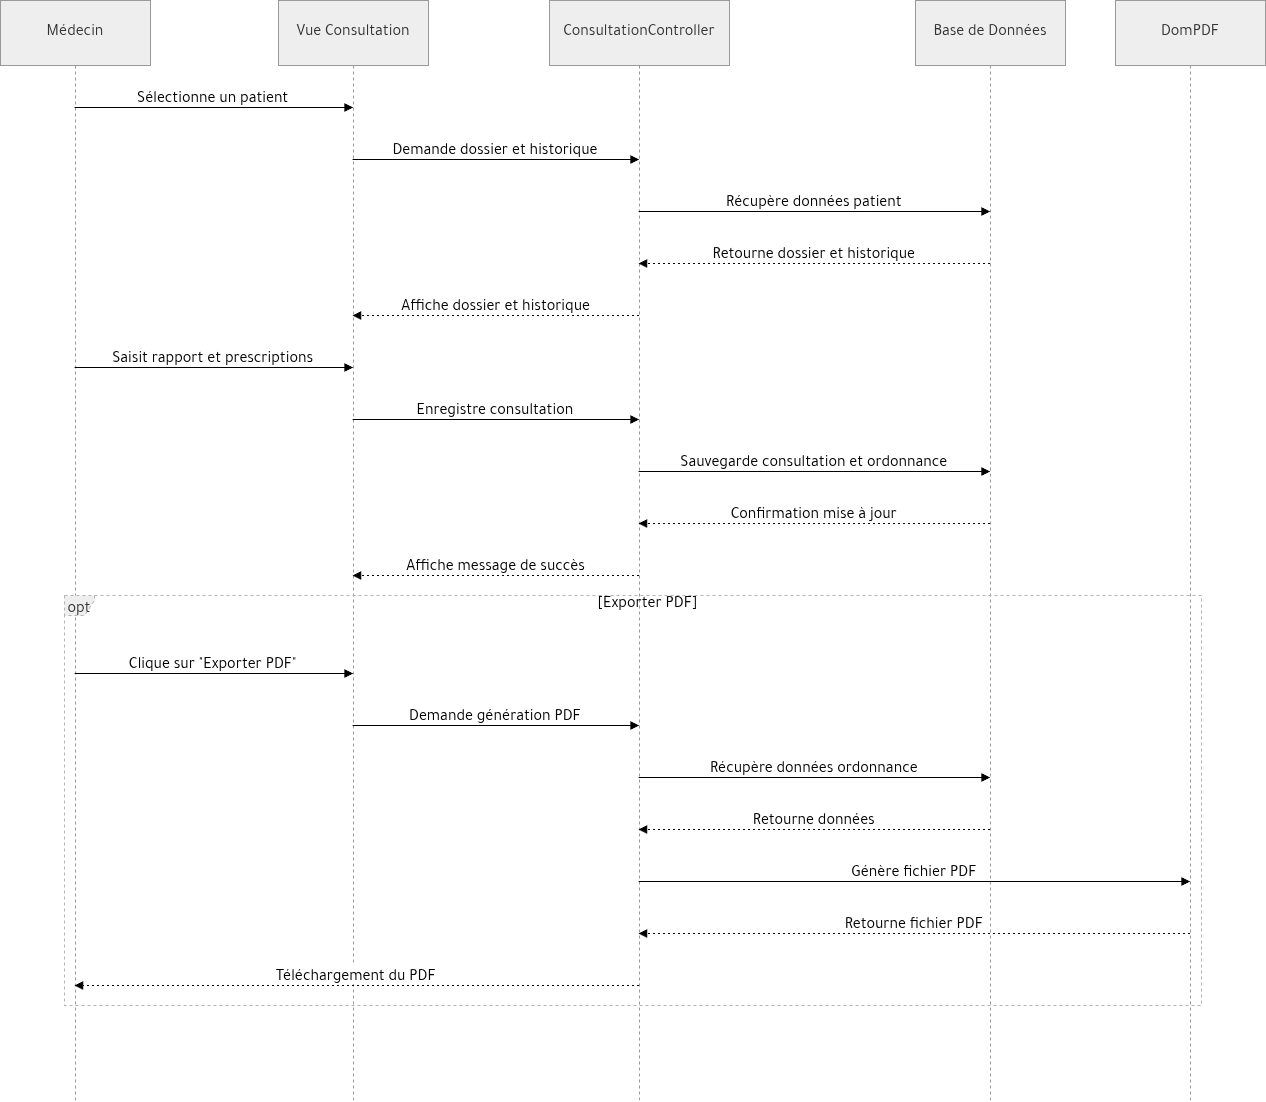

The diagram above was exported from draw.io. Its source (the exported page's mxGraphModel, read from the mxfile embedded in the PNG):
<mxGraphModel dx="1991" dy="1109" grid="1" gridSize="10" guides="1" tooltips="1" connect="1" arrows="1" fold="1" page="1" pageScale="1" pageWidth="850" pageHeight="1100" math="0" shadow="0">
  <root>
    <mxCell id="0" />
    <mxCell id="1" parent="0" />
    <mxCell id="2" parent="1" style="shape=umlLifeline;perimeter=lifelinePerimeter;whiteSpace=wrap;container=1;dropTarget=0;collapsible=0;recursiveResize=0;outlineConnect=0;portConstraint=eastwest;newEdgeStyle={&quot;edgeStyle&quot;:&quot;elbowEdgeStyle&quot;,&quot;elbow&quot;:&quot;vertical&quot;,&quot;curved&quot;:0,&quot;rounded&quot;:0};size=65;fillColor=light-dark(#eeeeee,#1f2020);strokeColor=light-dark(#999999,#cccccc);fontColor=light-dark(#333333,#cccccc);fontSize=16;" value="Médecin" vertex="1">
      <mxGeometry height="1100" width="150" as="geometry" />
    </mxCell>
    <mxCell id="3" parent="1" style="shape=umlLifeline;perimeter=lifelinePerimeter;whiteSpace=wrap;container=1;dropTarget=0;collapsible=0;recursiveResize=0;outlineConnect=0;portConstraint=eastwest;newEdgeStyle={&quot;edgeStyle&quot;:&quot;elbowEdgeStyle&quot;,&quot;elbow&quot;:&quot;vertical&quot;,&quot;curved&quot;:0,&quot;rounded&quot;:0};size=65;fillColor=light-dark(#eeeeee,#1f2020);strokeColor=light-dark(#999999,#cccccc);fontColor=light-dark(#333333,#cccccc);fontSize=16;" value="Vue Consultation" vertex="1">
      <mxGeometry height="1100" width="150" x="278" as="geometry" />
    </mxCell>
    <mxCell id="4" parent="1" style="shape=umlLifeline;perimeter=lifelinePerimeter;whiteSpace=wrap;container=1;dropTarget=0;collapsible=0;recursiveResize=0;outlineConnect=0;portConstraint=eastwest;newEdgeStyle={&quot;edgeStyle&quot;:&quot;elbowEdgeStyle&quot;,&quot;elbow&quot;:&quot;vertical&quot;,&quot;curved&quot;:0,&quot;rounded&quot;:0};size=65;fillColor=light-dark(#eeeeee,#1f2020);strokeColor=light-dark(#999999,#cccccc);fontColor=light-dark(#333333,#cccccc);fontSize=16;" value="ConsultationController" vertex="1">
      <mxGeometry height="1100" width="180" x="549" as="geometry" />
    </mxCell>
    <mxCell id="5" parent="1" style="shape=umlLifeline;perimeter=lifelinePerimeter;whiteSpace=wrap;container=1;dropTarget=0;collapsible=0;recursiveResize=0;outlineConnect=0;portConstraint=eastwest;newEdgeStyle={&quot;edgeStyle&quot;:&quot;elbowEdgeStyle&quot;,&quot;elbow&quot;:&quot;vertical&quot;,&quot;curved&quot;:0,&quot;rounded&quot;:0};size=65;fillColor=light-dark(#eeeeee,#1f2020);strokeColor=light-dark(#999999,#cccccc);fontColor=light-dark(#333333,#cccccc);fontSize=16;" value="Base de Données" vertex="1">
      <mxGeometry height="1100" width="150" x="915" as="geometry" />
    </mxCell>
    <mxCell id="6" parent="1" style="shape=umlLifeline;perimeter=lifelinePerimeter;whiteSpace=wrap;container=1;dropTarget=0;collapsible=0;recursiveResize=0;outlineConnect=0;portConstraint=eastwest;newEdgeStyle={&quot;edgeStyle&quot;:&quot;elbowEdgeStyle&quot;,&quot;elbow&quot;:&quot;vertical&quot;,&quot;curved&quot;:0,&quot;rounded&quot;:0};size=65;fillColor=light-dark(#eeeeee,#1f2020);strokeColor=light-dark(#999999,#cccccc);fontColor=light-dark(#333333,#cccccc);fontSize=16;" value="DomPDF" vertex="1">
      <mxGeometry height="1100" width="150" x="1115" as="geometry" />
    </mxCell>
    <mxCell id="7" parent="1" style="shape=umlFrame;dashed=1;pointerEvents=0;dropTarget=0;strokeColor=#B3B3B3;height=20;width=30;fillColor=light-dark(#eeeeee,#1f2020);fontColor=light-dark(#333333,#cccccc);fontSize=16;" value="opt" vertex="1">
      <mxGeometry height="410" width="1137" x="64" y="595" as="geometry" />
    </mxCell>
    <mxCell id="8" parent="7" style="text;strokeColor=none;fillColor=none;align=center;verticalAlign=middle;whiteSpace=wrap;fontSize=16;" value="[Exporter PDF]" vertex="1">
      <mxGeometry height="20" width="1107" x="30" as="geometry" />
    </mxCell>
    <mxCell id="9" edge="1" parent="1" source="2" style="verticalAlign=bottom;edgeStyle=elbowEdgeStyle;elbow=vertical;curved=0;rounded=0;endArrow=block;fontSize=16;" target="3" value="Sélectionne un patient">
      <mxGeometry relative="1" as="geometry">
        <Array as="points">
          <mxPoint x="223" y="107" />
        </Array>
      </mxGeometry>
    </mxCell>
    <mxCell id="10" edge="1" parent="1" source="3" style="verticalAlign=bottom;edgeStyle=elbowEdgeStyle;elbow=vertical;curved=0;rounded=0;endArrow=block;fontSize=16;" target="4" value="Demande dossier et historique">
      <mxGeometry relative="1" as="geometry">
        <Array as="points">
          <mxPoint x="505" y="159" />
        </Array>
      </mxGeometry>
    </mxCell>
    <mxCell id="11" edge="1" parent="1" source="4" style="verticalAlign=bottom;edgeStyle=elbowEdgeStyle;elbow=vertical;curved=0;rounded=0;endArrow=block;fontSize=16;" target="5" value="Récupère données patient">
      <mxGeometry relative="1" as="geometry">
        <Array as="points">
          <mxPoint x="823" y="211" />
        </Array>
      </mxGeometry>
    </mxCell>
    <mxCell id="12" edge="1" parent="1" source="5" style="verticalAlign=bottom;edgeStyle=elbowEdgeStyle;elbow=vertical;curved=0;rounded=0;dashed=1;dashPattern=2 3;endArrow=block;fontSize=16;" target="4" value="Retourne dossier et historique">
      <mxGeometry relative="1" as="geometry">
        <Array as="points">
          <mxPoint x="826" y="263" />
        </Array>
      </mxGeometry>
    </mxCell>
    <mxCell id="13" edge="1" parent="1" source="4" style="verticalAlign=bottom;edgeStyle=elbowEdgeStyle;elbow=vertical;curved=0;rounded=0;dashed=1;dashPattern=2 3;endArrow=block;fontSize=16;" target="3" value="Affiche dossier et historique">
      <mxGeometry relative="1" as="geometry">
        <Array as="points">
          <mxPoint x="508" y="315" />
        </Array>
      </mxGeometry>
    </mxCell>
    <mxCell id="14" edge="1" parent="1" source="2" style="verticalAlign=bottom;edgeStyle=elbowEdgeStyle;elbow=vertical;curved=0;rounded=0;endArrow=block;fontSize=16;" target="3" value="Saisit rapport et prescriptions">
      <mxGeometry relative="1" as="geometry">
        <Array as="points">
          <mxPoint x="223" y="367" />
        </Array>
      </mxGeometry>
    </mxCell>
    <mxCell id="15" edge="1" parent="1" source="3" style="verticalAlign=bottom;edgeStyle=elbowEdgeStyle;elbow=vertical;curved=0;rounded=0;endArrow=block;fontSize=16;" target="4" value="Enregistre consultation">
      <mxGeometry relative="1" as="geometry">
        <Array as="points">
          <mxPoint x="505" y="419" />
        </Array>
      </mxGeometry>
    </mxCell>
    <mxCell id="16" edge="1" parent="1" source="4" style="verticalAlign=bottom;edgeStyle=elbowEdgeStyle;elbow=vertical;curved=0;rounded=0;endArrow=block;fontSize=16;" target="5" value="Sauvegarde consultation et ordonnance">
      <mxGeometry relative="1" as="geometry">
        <Array as="points">
          <mxPoint x="823" y="471" />
        </Array>
      </mxGeometry>
    </mxCell>
    <mxCell id="17" edge="1" parent="1" source="5" style="verticalAlign=bottom;edgeStyle=elbowEdgeStyle;elbow=vertical;curved=0;rounded=0;dashed=1;dashPattern=2 3;endArrow=block;fontSize=16;" target="4" value="Confirmation mise à jour">
      <mxGeometry relative="1" as="geometry">
        <Array as="points">
          <mxPoint x="826" y="523" />
        </Array>
      </mxGeometry>
    </mxCell>
    <mxCell id="18" edge="1" parent="1" source="4" style="verticalAlign=bottom;edgeStyle=elbowEdgeStyle;elbow=vertical;curved=0;rounded=0;dashed=1;dashPattern=2 3;endArrow=block;fontSize=16;" target="3" value="Affiche message de succès">
      <mxGeometry relative="1" as="geometry">
        <Array as="points">
          <mxPoint x="508" y="575" />
        </Array>
      </mxGeometry>
    </mxCell>
    <mxCell id="19" edge="1" parent="1" source="2" style="verticalAlign=bottom;edgeStyle=elbowEdgeStyle;elbow=vertical;curved=0;rounded=0;endArrow=block;fontSize=16;" target="3" value="Clique sur &quot;Exporter PDF&quot;">
      <mxGeometry relative="1" as="geometry">
        <Array as="points">
          <mxPoint x="223" y="673" />
        </Array>
      </mxGeometry>
    </mxCell>
    <mxCell id="20" edge="1" parent="1" source="3" style="verticalAlign=bottom;edgeStyle=elbowEdgeStyle;elbow=vertical;curved=0;rounded=0;endArrow=block;fontSize=16;" target="4" value="Demande génération PDF">
      <mxGeometry relative="1" as="geometry">
        <Array as="points">
          <mxPoint x="505" y="725" />
        </Array>
      </mxGeometry>
    </mxCell>
    <mxCell id="21" edge="1" parent="1" source="4" style="verticalAlign=bottom;edgeStyle=elbowEdgeStyle;elbow=vertical;curved=0;rounded=0;endArrow=block;fontSize=16;" target="5" value="Récupère données ordonnance">
      <mxGeometry relative="1" as="geometry">
        <Array as="points">
          <mxPoint x="823" y="777" />
        </Array>
      </mxGeometry>
    </mxCell>
    <mxCell id="22" edge="1" parent="1" source="5" style="verticalAlign=bottom;edgeStyle=elbowEdgeStyle;elbow=vertical;curved=0;rounded=0;dashed=1;dashPattern=2 3;endArrow=block;fontSize=16;" target="4" value="Retourne données">
      <mxGeometry relative="1" as="geometry">
        <Array as="points">
          <mxPoint x="826" y="829" />
        </Array>
      </mxGeometry>
    </mxCell>
    <mxCell id="23" edge="1" parent="1" source="4" style="verticalAlign=bottom;edgeStyle=elbowEdgeStyle;elbow=vertical;curved=0;rounded=0;endArrow=block;fontSize=16;" target="6" value="Génère fichier PDF">
      <mxGeometry relative="1" as="geometry">
        <Array as="points">
          <mxPoint x="923" y="881" />
        </Array>
      </mxGeometry>
    </mxCell>
    <mxCell id="24" edge="1" parent="1" source="6" style="verticalAlign=bottom;edgeStyle=elbowEdgeStyle;elbow=vertical;curved=0;rounded=0;dashed=1;dashPattern=2 3;endArrow=block;fontSize=16;" target="4" value="Retourne fichier PDF">
      <mxGeometry relative="1" as="geometry">
        <Array as="points">
          <mxPoint x="926" y="933" />
        </Array>
      </mxGeometry>
    </mxCell>
    <mxCell id="25" edge="1" parent="1" source="4" style="verticalAlign=bottom;edgeStyle=elbowEdgeStyle;elbow=vertical;curved=0;rounded=0;dashed=1;dashPattern=2 3;endArrow=block;fontSize=16;" target="2" value="Téléchargement du PDF">
      <mxGeometry relative="1" as="geometry">
        <Array as="points">
          <mxPoint x="369" y="985" />
        </Array>
      </mxGeometry>
    </mxCell>
  </root>
</mxGraphModel>